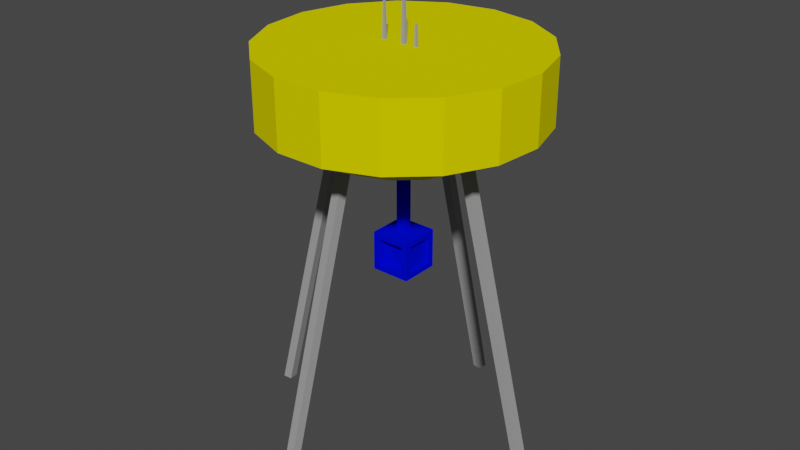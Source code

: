 # Source: CasillaEnergia.blend  (saved by Blender 3.3.6; exported with 4.5.12 LTS)
import bpy
from mathutils import Matrix  # noqa: F401  (used for matrix-valued properties, if any)

bpy.ops.wm.read_factory_settings(use_empty=True)
scene = bpy.context.scene
scene.name = 'Scene'

# ---- collections
col_collection = bpy.data.collections.new('Collection'); scene.collection.children.link(col_collection)

# ---- materials (node trees are filled in below, after node groups)
mat_material_001 = bpy.data.materials.new('Material.001')
mat_material_001.use_transparent_shadow = False
mat_material_001.diffuse_color = (0.8, 0.7327, 0.0, 1.0)
mat_material_002 = bpy.data.materials.new('Material.002')
mat_material_002.use_transparent_shadow = False
mat_material_002.diffuse_color = (0.0, 0.002567, 0.8, 1.0)
mat_material_003 = bpy.data.materials.new('Material.003')
mat_material_003.use_transparent_shadow = False
mat_material_003.diffuse_color = (0.3428, 0.3428, 0.3428, 1.0)

# ---- material node trees

# ---- world
world_world = bpy.data.worlds.new('World'); scene.world = world_world
world_world.use_nodes = True; world_world.node_tree.nodes.clear()
_N = world_world.node_tree.nodes; _L = world_world.node_tree.links
n0 = _N.new('ShaderNodeOutputWorld'); n0.name = 'World Output'; n0.location = (300, 300)
n1 = _N.new('ShaderNodeBackground'); n1.name = 'Background'; n1.location = (10, 300)
n1.inputs[0].default_value = (0.05088, 0.05088, 0.05088, 1.0)
_L.new(n1.outputs[0], n0.inputs[0])
n0.is_active_output = True
world_world.color = (0.05088, 0.05088, 0.05088)
world_world.use_sun_shadow = False
world_world.sun_shadow_jitter_overblur = 0.0

# ---- meshes
me_cilindro_001 = bpy.data.meshes.new('Cilindro.001')
me_cilindro_001.from_pydata([(0.0, 1.0, -1.0), (0.0, 1.0, 1.0), (0.3612, 0.9325, -1.0), (0.3612, 0.9325, 1.0), (0.6737, 0.739, -1.0), (0.6737, 0.739, 1.0), (0.8952, 0.4457, -1.0), (0.8952, 0.4457, 1.0), (0.9957, 0.09227, -1.0), (0.9957, 0.09227, 1.0), (0.9618, -0.2737, -1.0), (0.9618, -0.2737, 1.0), (0.798, -0.6026, -1.0), (0.798, -0.6026, 1.0), (0.5264, -0.8502, -1.0), (0.5264, -0.8502, 1.0), (0.1837, -0.983, -1.0), (0.1837, -0.983, 1.0), (-0.1837, -0.983, -1.0), (-0.1837, -0.983, 1.0), (-0.5264, -0.8502, -1.0), (-0.5264, -0.8502, 1.0), (-0.798, -0.6026, -1.0), (-0.798, -0.6026, 1.0), (-0.9618, -0.2737, -1.0), (-0.9618, -0.2737, 1.0), (-0.9957, 0.09227, -1.0), (-0.9957, 0.09227, 1.0), (-0.8952, 0.4457, -1.0), (-0.8952, 0.4457, 1.0), (-0.6737, 0.739, -1.0), (-0.6737, 0.739, 1.0), (-0.3612, 0.9325, -1.0), (-0.3612, 0.9325, 1.0), (3.181e-08, 0.5907, -1.854), (0.2134, 0.5508, -1.854), (0.398, 0.4365, -1.854), (0.5288, 0.2633, -1.854), (0.5882, 0.05451, -1.854), (0.5682, -0.1617, -1.854), (0.4714, -0.356, -1.854), (0.311, -0.5022, -1.854), (0.1085, -0.5807, -1.854), (-0.1085, -0.5807, -1.854), (-0.311, -0.5022, -1.854), (-0.4714, -0.356, -1.854), (-0.5682, -0.1617, -1.854), (-0.5882, 0.05451, -1.854), (-0.5288, 0.2633, -1.854), (-0.398, 0.4365, -1.854), (-0.2134, 0.5508, -1.854)], [], [(0, 1, 3, 2), (2, 3, 5, 4), (4, 5, 7, 6), (6, 7, 9, 8), (8, 9, 11, 10), (10, 11, 13, 12), (12, 13, 15, 14), (14, 15, 17, 16), (16, 17, 19, 18), (18, 19, 21, 20), (20, 21, 23, 22), (22, 23, 25, 24), (24, 25, 27, 26), (26, 27, 29, 28), (28, 29, 31, 30), (3, 1, 33, 31, 29, 27, 25, 23, 21, 19, 17, 15, 13, 11, 9, 7, 5), (30, 31, 33, 32), (32, 33, 1, 0), (2, 4, 36, 35), (34, 35, 36, 37, 38, 39, 40, 41, 42, 43, 44, 45, 46, 47, 48, 49, 50), (12, 14, 41, 40), (22, 24, 46, 45), (32, 0, 34, 50), (8, 10, 39, 38), (18, 20, 44, 43), (28, 30, 49, 48), (4, 6, 37, 36), (14, 16, 42, 41), (0, 2, 35, 34), (24, 26, 47, 46), (10, 12, 40, 39), (20, 22, 45, 44), (30, 32, 50, 49), (6, 8, 38, 37), (16, 18, 43, 42), (26, 28, 48, 47)])
me_cilindro_001.polygons.foreach_set('use_smooth', [True] * 36)
_k = set([(0, 1), (0, 2), (0, 32), (0, 34), (1, 3), (1, 33), (2, 3), (2, 4), (2, 35), (3, 5), (4, 5), (4, 6), (4, 36), (5, 7), (6, 7), (6, 8), (6, 37), (7, 9), (8, 9), (8, 10), (8, 38), (9, 11), (10, 11), (10, 12), (10, 39), (11, 13), (12, 13), (12, 14), (12, 40), (13, 15), (14, 15), (14, 16), (14, 41), (15, 17), (16, 17), (16, 18), (16, 42), (17, 19), (18, 19), (18, 20), (18, 43), (19, 21), (20, 21), (20, 22), (20, 44), (21, 23), (22, 23), (22, 24), (22, 45), (23, 25), (24, 25), (24, 26), (24, 46), (25, 27), (26, 27), (26, 28), (26, 47), (27, 29), (28, 29), (28, 30), (28, 48), (29, 31), (30, 31), (30, 32), (30, 49), (31, 33), (32, 33), (32, 50), (34, 35), (34, 50), (35, 36), (36, 37), (37, 38), (38, 39), (39, 40), (40, 41), (41, 42), (42, 43), (43, 44), (44, 45), (45, 46), (46, 47), (47, 48), (48, 49), (49, 50)])
me_cilindro_001.attributes.new('sharp_edge', 'BOOLEAN', 'EDGE').data.foreach_set('value', [ (min(e.vertices), max(e.vertices)) in _k for e in me_cilindro_001.edges])
_uv = me_cilindro_001.uv_layers.new(name='MapaUV')
_uv.uv.foreach_set('vector', [1.0, 0.5, 1.0, 1.0, 0.9412, 1.0, 0.9412, 0.5, 0.9412, 0.5, 0.9412, 1.0, 0.8824, 1.0, 0.8824, 0.5, 0.8824, 0.5, 0.8824, 1.0, 0.8235, 1.0, 0.8235, 0.5, 0.8235, 0.5, 0.8235, 1.0, 0.7647, 1.0, 0.7647, 0.5, 0.7647, 0.5, 0.7647, 1.0, 0.7059, 1.0, 0.7059, 0.5, 0.7059, 0.5, 0.7059, 1.0, 0.6471, 1.0, 0.6471, 0.5, 0.6471, 0.5, 0.6471, 1.0, 0.5882, 1.0, 0.5882, 0.5, 0.5882, 0.5, 0.5882, 1.0, 0.5294, 1.0, 0.5294, 0.5, 0.5294, 0.5, 0.5294, 1.0, 0.4706, 1.0, 0.4706, 0.5, 0.4706, 0.5, 0.4706, 1.0, 0.4118, 1.0, 0.4118, 0.5, 0.4118, 0.5, 0.4118, 1.0, 0.3529, 1.0, 0.3529, 0.5, 0.3529, 0.5, 0.3529, 1.0, 0.2941, 1.0, 0.2941, 0.5, 0.2941, 0.5, 0.2941, 1.0, 0.2353, 1.0, 0.2353, 0.5, 0.2353, 0.5, 0.2353, 1.0, 0.1765, 1.0, 0.1765, 0.5, 0.1765, 0.5, 0.1765, 1.0, 0.1176, 1.0, 0.1176, 0.5, 0.3367, 0.4738, 0.25, 0.49, 0.1633, 0.4738, 0.08831, 0.4274, 0.03516, 0.357, 0.01102, 0.2721, 0.01916, 0.1843, 0.05848, 0.1054, 0.1237, 0.04595, 0.2059, 0.01409, 0.2941, 0.01409, 0.3763, 0.04595, 0.4415, 0.1054, 0.4808, 0.1843, 0.489, 0.2721, 0.4648, 0.357, 0.4117, 0.4274, 0.1176, 0.5, 0.1176, 1.0, 0.05882, 1.0, 0.05882, 0.5, 0.05882, 0.5, 0.05882, 1.0, 5.215e-08, 1.0, 5.215e-08, 0.5, 0.9412, 0.5, 0.8824, 0.5, 0.8824, 0.5, 0.9412, 0.5, 0.75, 0.49, 0.8367, 0.4738, 0.9117, 0.4274, 0.9648, 0.357, 0.989, 0.2721, 0.9808, 0.1843, 0.9415, 0.1054, 0.8763, 0.04595, 0.7941, 0.01409, 0.7059, 0.01409, 0.6237, 0.04595, 0.5585, 0.1054, 0.5192, 0.1843, 0.511, 0.2721, 0.5352, 0.357, 0.5883, 0.4274, 0.6633, 0.4738, 0.6471, 0.5, 0.5882, 0.5, 0.5882, 0.5, 0.6471, 0.5, 0.3529, 0.5, 0.2941, 0.5, 0.2941, 0.5, 0.3529, 0.5, 0.05882, 0.5, 5.215e-08, 0.5, 5.215e-08, 0.5, 0.05882, 0.5, 0.7647, 0.5, 0.7059, 0.5, 0.7059, 0.5, 0.7647, 0.5, 0.4706, 0.5, 0.4118, 0.5, 0.4118, 0.5, 0.4706, 0.5, 0.1765, 0.5, 0.1176, 0.5, 0.1176, 0.5, 0.1765, 0.5, 0.8824, 0.5, 0.8235, 0.5, 0.8235, 0.5, 0.8824, 0.5, 0.5882, 0.5, 0.5294, 0.5, 0.5294, 0.5, 0.5882, 0.5, 1.0, 0.5, 0.9412, 0.5, 0.9412, 0.5, 1.0, 0.5, 0.2941, 0.5, 0.2353, 0.5, 0.2353, 0.5, 0.2941, 0.5, 0.7059, 0.5, 0.6471, 0.5, 0.6471, 0.5, 0.7059, 0.5, 0.4118, 0.5, 0.3529, 0.5, 0.3529, 0.5, 0.4118, 0.5, 0.1176, 0.5, 0.05882, 0.5, 0.05882, 0.5, 0.1176, 0.5, 0.8235, 0.5, 0.7647, 0.5, 0.7647, 0.5, 0.8235, 0.5, 0.5294, 0.5, 0.4706, 0.5, 0.4706, 0.5, 0.5294, 0.5, 0.2353, 0.5, 0.1765, 0.5, 0.1765, 0.5, 0.2353, 0.5])
me_cilindro_001.materials.append(mat_material_001)
me_cilindro_001.update()
me_cilindro_001.normals_split_custom_set([tuple(v) for v in zip(*[iter([0.1837, 0.983, 0.0, 0.1837, 0.983, 0.0, 0.1837, 0.983, 0.0, 0.1837, 0.983, 0.0, 0.5264, 0.8502, 0.0, 0.5264, 0.8502, 0.0, 0.5264, 0.8502, 0.0, 0.5264, 0.8502, 0.0, 0.798, 0.6026, 0.0, 0.798, 0.6026, 0.0, 0.798, 0.6026, 0.0, 0.798, 0.6026, 0.0, 0.9618, 0.2737, 0.0, 0.9618, 0.2737, 0.0, 0.9618, 0.2737, 0.0, 0.9618, 0.2737, 0.0, 0.9957, -0.09227, 0.0, 0.9957, -0.09227, 0.0, 0.9957, -0.09227, 0.0, 0.9957, -0.09227, 0.0, 0.8952, -0.4457, 0.0, 0.8952, -0.4457, 0.0, 0.8952, -0.4457, 0.0, 0.8952, -0.4457, 0.0, 0.6737, -0.739, 0.0, 0.6737, -0.739, 0.0, 0.6737, -0.739, 0.0, 0.6737, -0.739, 0.0, 0.3612, -0.9325, 0.0, 0.3612, -0.9325, 0.0, 0.3612, -0.9325, 0.0, 0.3612, -0.9325, 0.0, 0.0, -1.0, 0.0, 0.0, -1.0, 0.0, 0.0, -1.0, 0.0, 0.0, -1.0, 0.0, -0.3612, -0.9325, 0.0, -0.3612, -0.9325, 0.0, -0.3612, -0.9325, 0.0, -0.3612, -0.9325, 0.0, -0.6737, -0.739, 0.0, -0.6737, -0.739, 0.0, -0.6737, -0.739, 0.0, -0.6737, -0.739, 0.0, -0.8952, -0.4457, 0.0, -0.8952, -0.4457, 0.0, -0.8952, -0.4457, 0.0, -0.8952, -0.4457, 0.0, -0.9957, -0.09227, 0.0, -0.9957, -0.09227, 0.0, -0.9957, -0.09227, 0.0, -0.9957, -0.09227, 0.0, -0.9618, 0.2737, 0.0, -0.9618, 0.2737, 0.0, -0.9618, 0.2737, 0.0, -0.9618, 0.2737, 0.0, -0.798, 0.6026, 0.0, -0.798, 0.6026, 0.0, -0.798, 0.6026, 0.0, -0.798, 0.6026, 0.0, -9.706e-09, 0.0, 1.0, -9.706e-09, 0.0, 1.0, -9.706e-09, 0.0, 1.0, -9.706e-09, 0.0, 1.0, -9.706e-09, 0.0, 1.0, -9.706e-09, 0.0, 1.0, -9.706e-09, 0.0, 1.0, -9.706e-09, 0.0, 1.0, -9.706e-09, 0.0, 1.0, -9.706e-09, 0.0, 1.0, -9.706e-09, 0.0, 1.0, -9.706e-09, 0.0, 1.0, -9.706e-09, 0.0, 1.0, -9.706e-09, 0.0, 1.0, -9.706e-09, 0.0, 1.0, -9.706e-09, 0.0, 1.0, -9.706e-09, 0.0, 1.0, -0.5264, 0.8502, 0.0, -0.5264, 0.8502, 0.0, -0.5264, 0.8502, 0.0, -0.5264, 0.8502, 0.0, -0.1837, 0.983, 0.0, -0.1837, 0.983, 0.0, -0.1837, 0.983, 0.0, -0.1837, 0.983, 0.0, 0.4763, 0.7692, -0.426, 0.4763, 0.7692, -0.426, 0.4763, 0.7692, -0.426, 0.4763, 0.7692, -0.426, -9.735e-08, 0.0, -1.0, -9.735e-08, 0.0, -1.0, -9.735e-08, 0.0, -1.0, -9.735e-08, 0.0, -1.0, -9.735e-08, 0.0, -1.0, -9.735e-08, 0.0, -1.0, -9.735e-08, 0.0, -1.0, -9.735e-08, 0.0, -1.0, -9.735e-08, 0.0, -1.0, -9.735e-08, 0.0, -1.0, -9.735e-08, 0.0, -1.0, -9.735e-08, 0.0, -1.0, -9.735e-08, 0.0, -1.0, -9.735e-08, 0.0, -1.0, -9.735e-08, 0.0, -1.0, -9.735e-08, 0.0, -1.0, -9.735e-08, 0.0, -1.0, 0.6095, -0.6686, -0.426, 0.6095, -0.6686, -0.426, 0.6095, -0.6686, -0.426, 0.6095, -0.6686, -0.426, -0.8099, -0.4033, -0.426, -0.8099, -0.4033, -0.426, -0.8099, -0.4033, -0.426, -0.8099, -0.4033, -0.426, -0.1662, 0.8893, -0.426, -0.1662, 0.8893, -0.426, -0.1662, 0.8893, -0.426, -0.1662, 0.8893, -0.426, 0.9008, -0.08348, -0.426, 0.9008, -0.08348, -0.426, 0.9008, -0.08348, -0.426, 0.9008, -0.08348, -0.426, -0.3268, -0.8436, -0.426, -0.3268, -0.8436, -0.426, -0.3268, -0.8436, -0.426, -0.3268, -0.8436, -0.426, -0.722, 0.5452, -0.426, -0.722, 0.5452, -0.426, -0.722, 0.5452, -0.426, -0.722, 0.5452, -0.426, 0.722, 0.5452, -0.426, 0.722, 0.5452, -0.426, 0.722, 0.5452, -0.426, 0.722, 0.5452, -0.426, 0.3268, -0.8436, -0.426, 0.3268, -0.8436, -0.426, 0.3268, -0.8436, -0.426, 0.3268, -0.8436, -0.426, 0.1662, 0.8893, -0.426, 0.1662, 0.8893, -0.426, 0.1662, 0.8893, -0.426, 0.1662, 0.8893, -0.426, -0.9008, -0.08348, -0.426, -0.9008, -0.08348, -0.426, -0.9008, -0.08348, -0.426, -0.9008, -0.08348, -0.426, 0.8099, -0.4033, -0.426, 0.8099, -0.4033, -0.426, 0.8099, -0.4033, -0.426, 0.8099, -0.4033, -0.426, -0.6095, -0.6686, -0.426, -0.6095, -0.6686, -0.426, -0.6095, -0.6686, -0.426, -0.6095, -0.6686, -0.426, -0.4763, 0.7692, -0.426, -0.4763, 0.7692, -0.426, -0.4763, 0.7692, -0.426, -0.4763, 0.7692, -0.426, 0.8702, 0.2476, -0.426, 0.8702, 0.2476, -0.426, 0.8702, 0.2476, -0.426, 0.8702, 0.2476, -0.426, 0.0, -0.9047, -0.426, 0.0, -0.9047, -0.426, 0.0, -0.9047, -0.426, 0.0, -0.9047, -0.426, -0.8702, 0.2476, -0.426, -0.8702, 0.2476, -0.426, -0.8702, 0.2476, -0.426, -0.8702, 0.2476, -0.426])] * 3)])
me_cubo = bpy.data.meshes.new('Cubo')
me_cubo.from_pydata([(-0.0003553, -0.0005, -0.0003553), (-0.0003553, -0.0005, 0.0003553), (-0.0005, 0.0003559, -0.0003559), (-0.0005, 0.0003559, 0.0003559), (0.0003553, -0.0005, -0.0003553), (0.0003553, -0.0005, 0.0003553), (0.000332, 0.0005, -0.000332), (0.000332, 0.0005, 0.000332), (-0.0001164, -0.0001164, 0.0005306), (-0.0001164, 0.0001164, 0.0005306), (0.0001164, 0.0001164, 0.0005306), (0.0001164, -0.0001164, 0.0005306), (-0.0001164, -0.0001164, 0.003957), (-0.0001164, 0.0001164, 0.003957), (0.0001164, 0.0001164, 0.003957), (0.0001164, -0.0001164, 0.003957), (-0.0005, -0.0003559, -0.0003559), (-0.0005, -0.0003559, 0.0003559), (0.0005, -0.0003521, 0.0003521), (0.0005, -0.0003521, -0.0003521), (-0.000332, 0.0005, -0.000332), (-0.0005, -0.0005, -0.0005), (-0.0005, -0.0005, 0.0005), (-0.000332, 0.0005, 0.000332), (-0.0005, 0.0005, 0.0005), (-0.0005, 0.0005, -0.0005), (0.0005, 0.0003521, -0.0003521), (0.0005, 0.0003521, 0.0003521), (0.0005, 0.0005, 0.0005), (0.0005, 0.0005, -0.0005), (0.0005, -0.0005, -0.0005), (0.0005, -0.0005, 0.0005), (0.0003978, 0.0003521, 0.0003521), (0.0003978, 0.0003521, -0.0003521), (0.0003978, -0.0003521, -0.0003521), (0.0003978, -0.0003521, 0.0003521), (-0.0003553, -0.0002777, -0.0003553), (-0.0003553, -0.0002777, 0.0003553), (0.0003553, -0.0002777, 0.0003553), (0.0003553, -0.0002777, -0.0003553), (-0.000341, 0.0003559, -0.0003559), (-0.000341, -0.0003559, -0.0003559), (-0.000341, -0.0003559, 0.0003559), (-0.000341, 0.0003559, 0.0003559), (-0.000332, 0.00034, 0.000332), (-0.000332, 0.00034, -0.000332), (0.000332, 0.00034, -0.000332), (0.000332, 0.00034, 0.000332)], [], [(17, 3, 43, 42), (7, 6, 46, 47), (27, 18, 35, 32), (0, 4, 39, 36), (25, 29, 30, 21), (28, 24, 9, 10), (11, 10, 14, 15), (31, 28, 10, 11), (24, 22, 8, 9), (22, 31, 11, 8), (14, 13, 12, 15), (9, 8, 12, 13), (8, 11, 15, 12), (10, 9, 13, 14), (0, 1, 22, 21), (5, 4, 30, 31), (4, 0, 21, 30), (1, 5, 31, 22), (16, 2, 25, 21), (17, 16, 21, 22), (3, 17, 22, 24), (2, 3, 24, 25), (23, 20, 25, 24), (20, 6, 29, 25), (7, 23, 24, 28), (6, 7, 28, 29), (27, 26, 29, 28), (26, 19, 30, 29), (18, 27, 28, 31), (19, 18, 31, 30), (33, 32, 35, 34), (26, 27, 32, 33), (18, 19, 34, 35), (19, 26, 33, 34), (39, 38, 37, 36), (1, 0, 36, 37), (5, 1, 37, 38), (4, 5, 38, 39), (41, 42, 43, 40), (2, 16, 41, 40), (3, 2, 40, 43), (16, 17, 42, 41), (45, 44, 47, 46), (6, 20, 45, 46), (23, 7, 47, 44), (20, 23, 44, 45)])
me_cubo.polygons.foreach_set('use_smooth', [True] * 46)
_k = set([(0, 1), (0, 4), (0, 36), (1, 5), (1, 37), (2, 3), (2, 16), (2, 40), (3, 17), (3, 43), (4, 5), (4, 39), (5, 38), (6, 7), (6, 20), (6, 46), (7, 23), (7, 47), (8, 9), (8, 11), (8, 12), (8, 22), (9, 10), (9, 13), (9, 24), (10, 11), (10, 14), (10, 28), (11, 15), (11, 31), (12, 13), (12, 15), (13, 14), (14, 15), (16, 17), (16, 41), (17, 42), (18, 19), (18, 27), (18, 35), (19, 26), (19, 34), (20, 23), (20, 45), (21, 22), (21, 25), (21, 30), (22, 24), (22, 31), (23, 44), (24, 25), (24, 28), (25, 29), (26, 27), (26, 33), (27, 32), (28, 29), (28, 31), (29, 30), (30, 31), (32, 33), (32, 35), (33, 34), (34, 35), (36, 37), (36, 39), (37, 38), (38, 39), (40, 41), (40, 43), (41, 42), (42, 43), (44, 45), (44, 47), (45, 46), (46, 47)])
me_cubo.attributes.new('sharp_edge', 'BOOLEAN', 'EDGE').data.foreach_set('value', [ (min(e.vertices), max(e.vertices)) in _k for e in me_cubo.edges])
_uv = me_cubo.uv_layers.new(name='MapaUV')
_uv.uv.foreach_set('vector', [0.5984, 0.4757, 0.4869, 0.5991, 0.4801, 0.5553, 0.555, 0.4819, 0.05058, 0.4885, 0.1596, 0.377, 0.1659, 0.4202, 0.09414, 0.4816, 0.04466, 0.167, 0.155, 0.04463, 0.16, 0.07548, 0.07479, 0.1624, 0.4813, 0.2731, 0.3582, 0.1618, 0.4142, 0.1534, 0.4739, 0.2171, 0.3263, 0.4816, 0.1605, 0.3272, 0.3148, 0.1614, 0.4807, 0.3157, 0.7192, 0.01997, 0.8742, 0.0001193, 0.8366, 0.1088, 0.7827, 0.1328, 0.7528, 0.181, 0.7827, 0.1328, 0.8873, 0.817, 0.8527, 0.8222, 0.641, 0.2325, 0.7192, 0.01997, 0.7827, 0.1328, 0.7528, 0.181, 0.8742, 0.0001193, 0.9806, 0.07246, 0.893, 0.1206, 0.8366, 0.1088, 0.9806, 0.07246, 0.9999, 0.206, 0.9409, 0.1784, 0.893, 0.1206, 0.926, 0.8476, 0.9223, 0.8126, 0.9573, 0.8089, 0.961, 0.8439, 0.8366, 0.1088, 0.893, 0.1206, 0.9573, 0.8089, 0.9223, 0.8126, 0.893, 0.1206, 0.9409, 0.1784, 0.9999, 0.8049, 0.9573, 0.8089, 0.7827, 0.1328, 0.8366, 0.1088, 0.9223, 0.8126, 0.8873, 0.817, 0.4813, 0.2731, 0.5974, 0.1541, 0.6408, 0.1545, 0.4807, 0.3157, 0.4743, 0.04279, 0.3582, 0.1618, 0.3148, 0.1614, 0.475, 0.0001193, 0.3582, 0.1618, 0.4813, 0.2731, 0.4807, 0.3157, 0.3148, 0.1614, 0.5974, 0.1541, 0.4743, 0.04279, 0.475, 0.0001193, 0.6408, 0.1545, 0.4802, 0.3589, 0.3687, 0.4824, 0.3263, 0.4816, 0.4807, 0.3157, 0.5984, 0.4757, 0.4802, 0.3589, 0.4807, 0.3157, 0.6408, 0.4765, 0.4869, 0.5991, 0.5984, 0.4757, 0.6408, 0.4765, 0.4864, 0.6423, 0.3687, 0.4824, 0.4869, 0.5991, 0.4864, 0.6423, 0.3263, 0.4816, 0.1668, 0.5926, 0.2759, 0.4811, 0.3263, 0.4816, 0.166, 0.6424, 0.2759, 0.4811, 0.1596, 0.377, 0.1605, 0.3272, 0.3263, 0.4816, 0.05058, 0.4885, 0.1668, 0.5926, 0.166, 0.6424, 0.0001193, 0.4881, 0.1596, 0.377, 0.05058, 0.4885, 0.0001193, 0.4881, 0.1605, 0.3272, 0.04466, 0.167, 0.161, 0.2828, 0.1605, 0.3272, 0.001165, 0.1661, 0.161, 0.2828, 0.2713, 0.1604, 0.3148, 0.1614, 0.1605, 0.3272, 0.155, 0.04463, 0.04466, 0.167, 0.001165, 0.1661, 0.1555, 0.0002522, 0.2713, 0.1604, 0.155, 0.04463, 0.1555, 0.0002522, 0.3148, 0.1614, 0.156, 0.252, 0.07479, 0.1624, 0.16, 0.07548, 0.2412, 0.1651, 0.161, 0.2828, 0.04466, 0.167, 0.07479, 0.1624, 0.156, 0.252, 0.155, 0.04463, 0.2713, 0.1604, 0.2412, 0.1651, 0.16, 0.07548, 0.2713, 0.1604, 0.161, 0.2828, 0.156, 0.252, 0.2412, 0.1651, 0.4142, 0.1534, 0.4818, 0.09876, 0.5414, 0.1624, 0.4739, 0.2171, 0.5974, 0.1541, 0.4813, 0.2731, 0.4739, 0.2171, 0.5414, 0.1624, 0.4743, 0.04279, 0.5974, 0.1541, 0.5414, 0.1624, 0.4818, 0.09876, 0.3582, 0.1618, 0.4743, 0.04279, 0.4818, 0.09876, 0.4142, 0.1534, 0.487, 0.4028, 0.555, 0.4819, 0.4801, 0.5553, 0.4121, 0.4761, 0.3687, 0.4824, 0.4802, 0.3589, 0.487, 0.4028, 0.4121, 0.4761, 0.4869, 0.5991, 0.3687, 0.4824, 0.4121, 0.4761, 0.4801, 0.5553, 0.4802, 0.3589, 0.5984, 0.4757, 0.555, 0.4819, 0.487, 0.4028, 0.2323, 0.4881, 0.1605, 0.5495, 0.09414, 0.4816, 0.1659, 0.4202, 0.1596, 0.377, 0.2759, 0.4811, 0.2323, 0.4881, 0.1659, 0.4202, 0.1668, 0.5926, 0.05058, 0.4885, 0.09414, 0.4816, 0.1605, 0.5495, 0.2759, 0.4811, 0.1668, 0.5926, 0.1605, 0.5495, 0.2323, 0.4881])
me_cubo.materials.append(mat_material_002)
me_cubo.update()
me_cubo.normals_split_custom_set([tuple(v) for v in zip(*[iter([0.0, 0.0, -1.0, 0.0, 0.0, -1.0, 0.0, 0.0, -1.0, 0.0, 0.0, -1.0, -1.0, 0.0, 0.0, -1.0, 0.0, 0.0, -1.0, 0.0, 0.0, -1.0, 0.0, 0.0, 0.0, 0.0, -1.0, 0.0, 0.0, -1.0, 0.0, 0.0, -1.0, 0.0, 0.0, -1.0, 0.0, 0.0, 1.0, 0.0, 0.0, 1.0, 0.0, 0.0, 1.0, 0.0, 0.0, 1.0, 0.0, 0.0, -1.0, 0.0, 0.0, -1.0, 0.0, 0.0, -1.0, 0.0, 0.0, -1.0, 0.0, 0.07945, 0.9968, 0.0, 0.07945, 0.9968, 0.0, 0.07945, 0.9968, 0.0, 0.07945, 0.9968, 1.0, 0.0, 0.0, 1.0, 0.0, 0.0, 1.0, 0.0, 0.0, 1.0, 0.0, 0.0, 0.07945, 0.0, 0.9968, 0.07945, 0.0, 0.9968, 0.07945, 0.0, 0.9968, 0.07945, 0.0, 0.9968, -0.07945, 0.0, 0.9968, -0.07945, 0.0, 0.9968, -0.07945, 0.0, 0.9968, -0.07945, 0.0, 0.9968, 0.0, -0.07945, 0.9968, 0.0, -0.07945, 0.9968, 0.0, -0.07945, 0.9968, 0.0, -0.07945, 0.9968, 0.0, 0.0, 1.0, 0.0, 0.0, 1.0, 0.0, 0.0, 1.0, 0.0, 0.0, 1.0, -1.0, 0.0, 0.0, -1.0, 0.0, 0.0, -1.0, 0.0, 0.0, -1.0, 0.0, 0.0, 0.0, -1.0, 0.0, 0.0, -1.0, 0.0, 0.0, -1.0, 0.0, 0.0, -1.0, 0.0, 0.0, 1.0, 0.0, 0.0, 1.0, 0.0, 0.0, 1.0, 0.0, 0.0, 1.0, 0.0, 0.0, -1.0, 0.0, 0.0, -1.0, 0.0, 0.0, -1.0, 0.0, 0.0, -1.0, 0.0, 0.0, -1.0, 0.0, 0.0, -1.0, 0.0, 0.0, -1.0, 0.0, 0.0, -1.0, 0.0, 0.0, -1.0, 0.0, 0.0, -1.0, 0.0, 0.0, -1.0, 0.0, 0.0, -1.0, 0.0, 0.0, -1.0, 0.0, 0.0, -1.0, 0.0, 0.0, -1.0, 0.0, 0.0, -1.0, 0.0, -1.0, 0.0, 0.0, -1.0, 0.0, 0.0, -1.0, 0.0, 0.0, -1.0, 0.0, 0.0, -1.0, 0.0, 0.0, -1.0, 0.0, 0.0, -1.0, 0.0, 0.0, -1.0, 0.0, 0.0, -1.0, 0.0, 0.0, -1.0, 0.0, 0.0, -1.0, 0.0, 0.0, -1.0, 0.0, 0.0, -1.0, 0.0, 0.0, -1.0, 0.0, 0.0, -1.0, 0.0, 0.0, -1.0, 0.0, 0.0, 0.0, 1.0, 0.0, 0.0, 1.0, 0.0, 0.0, 1.0, 0.0, 0.0, 1.0, 0.0, 0.0, 1.0, 0.0, 0.0, 1.0, 0.0, 0.0, 1.0, 0.0, 0.0, 1.0, 0.0, 0.0, 1.0, 0.0, 0.0, 1.0, 0.0, 0.0, 1.0, 0.0, 0.0, 1.0, 0.0, 0.0, 1.0, 0.0, 0.0, 1.0, 0.0, 0.0, 1.0, 0.0, 0.0, 1.0, 0.0, 1.0, 0.0, 0.0, 1.0, 0.0, 0.0, 1.0, 0.0, 0.0, 1.0, 0.0, 0.0, 1.0, 0.0, 0.0, 1.0, 0.0, 0.0, 1.0, 0.0, 0.0, 1.0, 0.0, 0.0, 1.0, 0.0, 0.0, 1.0, 0.0, 0.0, 1.0, 0.0, 0.0, 1.0, 0.0, 0.0, 1.0, 0.0, 0.0, 1.0, 0.0, 0.0, 1.0, 0.0, 0.0, 1.0, 0.0, 0.0, 1.0, 0.0, 0.0, 1.0, 0.0, 0.0, 1.0, 0.0, 0.0, 1.0, 0.0, 0.0, 0.0, -1.0, 0.0, 0.0, -1.0, 0.0, 0.0, -1.0, 0.0, 0.0, -1.0, 0.0, 0.0, 1.0, 0.0, 0.0, 1.0, 0.0, 0.0, 1.0, 0.0, 0.0, 1.0, 0.0, 0.0, 0.0, 1.0, 0.0, 0.0, 1.0, 0.0, 0.0, 1.0, 0.0, 0.0, 1.0, 0.0, -1.0, 0.0, 0.0, -1.0, 0.0, 0.0, -1.0, 0.0, 0.0, -1.0, 0.0, 1.0, 0.0, 0.0, 1.0, 0.0, 0.0, 1.0, 0.0, 0.0, 1.0, 0.0, 0.0, 0.0, 0.0, -1.0, 0.0, 0.0, -1.0, 0.0, 0.0, -1.0, 0.0, 0.0, -1.0, -1.0, 0.0, 0.0, -1.0, 0.0, 0.0, -1.0, 0.0, 0.0, -1.0, 0.0, 0.0, -1.0, 0.0, 0.0, -1.0, 0.0, 0.0, -1.0, 0.0, 0.0, -1.0, 0.0, 0.0, 0.0, 0.0, 1.0, 0.0, 0.0, 1.0, 0.0, 0.0, 1.0, 0.0, 0.0, 1.0, 0.0, -1.0, 0.0, 0.0, -1.0, 0.0, 0.0, -1.0, 0.0, 0.0, -1.0, 0.0, 0.0, 1.0, 0.0, 0.0, 1.0, 0.0, 0.0, 1.0, 0.0, 0.0, 1.0, 0.0, 0.0, 1.0, 0.0, 0.0, 1.0, 0.0, 0.0, 1.0, 0.0, 0.0, 1.0, 0.0, 0.0, 0.0, 1.0, 0.0, 0.0, 1.0, 0.0, 0.0, 1.0, 0.0, 0.0, 1.0, 0.0, 0.0, -1.0, 0.0, 0.0, -1.0, 0.0, 0.0, -1.0, 0.0, 0.0, -1.0, 1.0, 0.0, 0.0, 1.0, 0.0, 0.0, 1.0, 0.0, 0.0, 1.0, 0.0, 0.0])] * 3)])
me_cubo_001 = bpy.data.meshes.new('Cubo.001')
me_cubo_001.from_pydata([(0.00909, -0.0005, -0.0005), (-0.001649, -0.0005, 0.0005), (0.00909, 0.0005, -0.0005), (-0.001649, 0.0005, 0.0005), (0.01009, -0.0005, -0.0005), (-0.0006489, -0.0005, 0.0005), (0.01009, 0.0005, -0.0005), (-0.0006489, 0.0005, 0.0005)], [], [(0, 1, 3, 2), (2, 3, 7, 6), (6, 7, 5, 4), (4, 5, 1, 0), (2, 6, 4, 0), (7, 3, 1, 5)])
me_cubo_001.polygons.foreach_set('use_smooth', [True] * 6)
_k = set([(0, 1), (0, 2), (0, 4), (1, 3), (1, 5), (2, 3), (2, 6), (3, 7), (4, 5), (4, 6), (5, 7), (6, 7)])
me_cubo_001.attributes.new('sharp_edge', 'BOOLEAN', 'EDGE').data.foreach_set('value', [ (min(e.vertices), max(e.vertices)) in _k for e in me_cubo_001.edges])
_uv = me_cubo_001.uv_layers.new(name='MapaUV')
_uv.uv.foreach_set('vector', [0.375, 0.0, 0.625, 0.0, 0.625, 0.25, 0.375, 0.25, 0.375, 0.25, 0.625, 0.25, 0.625, 0.5, 0.375, 0.5, 0.375, 0.5, 0.625, 0.5, 0.625, 0.75, 0.375, 0.75, 0.375, 0.75, 0.625, 0.75, 0.625, 1.0, 0.375, 1.0, 0.125, 0.5, 0.375, 0.5, 0.375, 0.75, 0.125, 0.75, 0.625, 0.5, 0.875, 0.5, 0.875, 0.75, 0.625, 0.75])
me_cubo_001.materials.append(mat_material_003)
me_cubo_001.update()
me_cubo_001.normals_split_custom_set([tuple(v) for v in zip(*[iter([-0.09272, 0.0, -0.9957, -0.09272, 0.0, -0.9957, -0.09272, 0.0, -0.9957, -0.09272, 0.0, -0.9957, 0.0, 1.0, 0.0, 0.0, 1.0, 0.0, 0.0, 1.0, 0.0, 0.0, 1.0, 0.0, 0.09272, 0.0, 0.9957, 0.09272, 0.0, 0.9957, 0.09272, 0.0, 0.9957, 0.09272, 0.0, 0.9957, 0.0, -1.0, 0.0, 0.0, -1.0, 0.0, 0.0, -1.0, 0.0, 0.0, -1.0, 0.0, 0.0, 0.0, -1.0, 0.0, 0.0, -1.0, 0.0, 0.0, -1.0, 0.0, 0.0, -1.0, 0.0, 0.0, 1.0, 0.0, 0.0, 1.0, 0.0, 0.0, 1.0, 0.0, 0.0, 1.0])] * 3)])
me_cubo_002 = bpy.data.meshes.new('Cubo.002')
me_cubo_002.from_pydata([(0.00909, -0.0005, -0.0005), (-0.001649, -0.0005, 0.0005), (0.00909, 0.0005, -0.0005), (-0.001649, 0.0005, 0.0005), (0.01009, -0.0005, -0.0005), (-0.0006489, -0.0005, 0.0005), (0.01009, 0.0005, -0.0005), (-0.0006489, 0.0005, 0.0005)], [], [(0, 1, 3, 2), (2, 3, 7, 6), (6, 7, 5, 4), (4, 5, 1, 0), (2, 6, 4, 0), (7, 3, 1, 5)])
me_cubo_002.polygons.foreach_set('use_smooth', [True] * 6)
_k = set([(0, 1), (0, 2), (0, 4), (1, 3), (1, 5), (2, 3), (2, 6), (3, 7), (4, 5), (4, 6), (5, 7), (6, 7)])
me_cubo_002.attributes.new('sharp_edge', 'BOOLEAN', 'EDGE').data.foreach_set('value', [ (min(e.vertices), max(e.vertices)) in _k for e in me_cubo_002.edges])
_uv = me_cubo_002.uv_layers.new(name='MapaUV')
_uv.uv.foreach_set('vector', [0.375, 0.0, 0.625, 0.0, 0.625, 0.25, 0.375, 0.25, 0.375, 0.25, 0.625, 0.25, 0.625, 0.5, 0.375, 0.5, 0.375, 0.5, 0.625, 0.5, 0.625, 0.75, 0.375, 0.75, 0.375, 0.75, 0.625, 0.75, 0.625, 1.0, 0.375, 1.0, 0.125, 0.5, 0.375, 0.5, 0.375, 0.75, 0.125, 0.75, 0.625, 0.5, 0.875, 0.5, 0.875, 0.75, 0.625, 0.75])
me_cubo_002.materials.append(mat_material_003)
me_cubo_002.update()
me_cubo_002.normals_split_custom_set([tuple(v) for v in zip(*[iter([-0.09272, 0.0, -0.9957, -0.09272, 0.0, -0.9957, -0.09272, 0.0, -0.9957, -0.09272, 0.0, -0.9957, 0.0, 1.0, 0.0, 0.0, 1.0, 0.0, 0.0, 1.0, 0.0, 0.0, 1.0, 0.0, 0.09272, 0.0, 0.9957, 0.09272, 0.0, 0.9957, 0.09272, 0.0, 0.9957, 0.09272, 0.0, 0.9957, 0.0, -1.0, 0.0, 0.0, -1.0, 0.0, 0.0, -1.0, 0.0, 0.0, -1.0, 0.0, 0.0, 0.0, -1.0, 0.0, 0.0, -1.0, 0.0, 0.0, -1.0, 0.0, 0.0, -1.0, 0.0, 0.0, 1.0, 0.0, 0.0, 1.0, 0.0, 0.0, 1.0, 0.0, 0.0, 1.0])] * 3)])
me_cubo_003 = bpy.data.meshes.new('Cubo.003')
me_cubo_003.from_pydata([(0.00909, -0.0005, -0.0005), (-0.001649, -0.0005, 0.0005), (0.00909, 0.0005, -0.0005), (-0.001649, 0.0005, 0.0005), (0.01009, -0.0005, -0.0005), (-0.0006489, -0.0005, 0.0005), (0.01009, 0.0005, -0.0005), (-0.0006489, 0.0005, 0.0005)], [], [(0, 1, 3, 2), (2, 3, 7, 6), (6, 7, 5, 4), (4, 5, 1, 0), (2, 6, 4, 0), (7, 3, 1, 5)])
me_cubo_003.polygons.foreach_set('use_smooth', [True] * 6)
_k = set([(0, 1), (0, 2), (0, 4), (1, 3), (1, 5), (2, 3), (2, 6), (3, 7), (4, 5), (4, 6), (5, 7), (6, 7)])
me_cubo_003.attributes.new('sharp_edge', 'BOOLEAN', 'EDGE').data.foreach_set('value', [ (min(e.vertices), max(e.vertices)) in _k for e in me_cubo_003.edges])
_uv = me_cubo_003.uv_layers.new(name='MapaUV')
_uv.uv.foreach_set('vector', [0.375, 0.0, 0.625, 0.0, 0.625, 0.25, 0.375, 0.25, 0.375, 0.25, 0.625, 0.25, 0.625, 0.5, 0.375, 0.5, 0.375, 0.5, 0.625, 0.5, 0.625, 0.75, 0.375, 0.75, 0.375, 0.75, 0.625, 0.75, 0.625, 1.0, 0.375, 1.0, 0.125, 0.5, 0.375, 0.5, 0.375, 0.75, 0.125, 0.75, 0.625, 0.5, 0.875, 0.5, 0.875, 0.75, 0.625, 0.75])
me_cubo_003.materials.append(mat_material_003)
me_cubo_003.update()
me_cubo_003.normals_split_custom_set([tuple(v) for v in zip(*[iter([-0.09272, 0.0, -0.9957, -0.09272, 0.0, -0.9957, -0.09272, 0.0, -0.9957, -0.09272, 0.0, -0.9957, 0.0, 1.0, 0.0, 0.0, 1.0, 0.0, 0.0, 1.0, 0.0, 0.0, 1.0, 0.0, 0.09272, 0.0, 0.9957, 0.09272, 0.0, 0.9957, 0.09272, 0.0, 0.9957, 0.09272, 0.0, 0.9957, 0.0, -1.0, 0.0, 0.0, -1.0, 0.0, 0.0, -1.0, 0.0, 0.0, -1.0, 0.0, 0.0, 0.0, -1.0, 0.0, 0.0, -1.0, 0.0, 0.0, -1.0, 0.0, 0.0, -1.0, 0.0, 0.0, 1.0, 0.0, 0.0, 1.0, 0.0, 0.0, 1.0, 0.0, 0.0, 1.0])] * 3)])
me_cubo_004 = bpy.data.meshes.new('Cubo.004')
me_cubo_004.from_pydata([(0.00909, -0.0005, -0.0005), (-0.001649, -0.0005, 0.0005), (0.00909, 0.0005, -0.0005), (-0.001649, 0.0005, 0.0005), (0.01009, -0.0005, -0.0005), (-0.0006489, -0.0005, 0.0005), (0.01009, 0.0005, -0.0005), (-0.0006489, 0.0005, 0.0005)], [], [(0, 1, 3, 2), (2, 3, 7, 6), (6, 7, 5, 4), (4, 5, 1, 0), (2, 6, 4, 0), (7, 3, 1, 5)])
me_cubo_004.polygons.foreach_set('use_smooth', [True] * 6)
_k = set([(0, 1), (0, 2), (0, 4), (1, 3), (1, 5), (2, 3), (2, 6), (3, 7), (4, 5), (4, 6), (5, 7), (6, 7)])
me_cubo_004.attributes.new('sharp_edge', 'BOOLEAN', 'EDGE').data.foreach_set('value', [ (min(e.vertices), max(e.vertices)) in _k for e in me_cubo_004.edges])
_uv = me_cubo_004.uv_layers.new(name='MapaUV')
_uv.uv.foreach_set('vector', [0.375, 0.0, 0.625, 0.0, 0.625, 0.25, 0.375, 0.25, 0.375, 0.25, 0.625, 0.25, 0.625, 0.5, 0.375, 0.5, 0.375, 0.5, 0.625, 0.5, 0.625, 0.75, 0.375, 0.75, 0.375, 0.75, 0.625, 0.75, 0.625, 1.0, 0.375, 1.0, 0.125, 0.5, 0.375, 0.5, 0.375, 0.75, 0.125, 0.75, 0.625, 0.5, 0.875, 0.5, 0.875, 0.75, 0.625, 0.75])
me_cubo_004.materials.append(mat_material_003)
me_cubo_004.update()
me_cubo_004.normals_split_custom_set([tuple(v) for v in zip(*[iter([-0.09272, 0.0, -0.9957, -0.09272, 0.0, -0.9957, -0.09272, 0.0, -0.9957, -0.09272, 0.0, -0.9957, 0.0, 1.0, 0.0, 0.0, 1.0, 0.0, 0.0, 1.0, 0.0, 0.0, 1.0, 0.0, 0.09272, 0.0, 0.9957, 0.09272, 0.0, 0.9957, 0.09272, 0.0, 0.9957, 0.09272, 0.0, 0.9957, 0.0, -1.0, 0.0, 0.0, -1.0, 0.0, 0.0, -1.0, 0.0, 0.0, -1.0, 0.0, 0.0, 0.0, -1.0, 0.0, 0.0, -1.0, 0.0, 0.0, -1.0, 0.0, 0.0, -1.0, 0.0, 0.0, 1.0, 0.0, 0.0, 1.0, 0.0, 0.0, 1.0, 0.0, 0.0, 1.0])] * 3)])
me_cubo_008 = bpy.data.meshes.new('Cubo.008')
me_cubo_008.from_pydata([(-0.0003886, -0.0003886, -0.0004167), (-0.000164, -0.000164, 0.0004167), (-0.0003886, 0.0003886, -0.0004167), (-0.000164, 0.000164, 0.0004167), (0.0003886, -0.0003886, -0.0004167), (0.000164, -0.000164, 0.0004167), (0.0003886, 0.0003886, -0.0004167), (0.000164, 0.000164, 0.0004167)], [], [(0, 1, 3, 2), (2, 3, 7, 6), (6, 7, 5, 4), (4, 5, 1, 0), (2, 6, 4, 0), (7, 3, 1, 5)])
me_cubo_008.polygons.foreach_set('use_smooth', [True] * 6)
_k = set([(0, 1), (0, 2), (0, 4), (1, 3), (1, 5), (2, 3), (2, 6), (3, 7), (4, 5), (4, 6), (5, 7), (6, 7)])
me_cubo_008.attributes.new('sharp_edge', 'BOOLEAN', 'EDGE').data.foreach_set('value', [ (min(e.vertices), max(e.vertices)) in _k for e in me_cubo_008.edges])
_uv = me_cubo_008.uv_layers.new(name='MapaUV')
_uv.uv.foreach_set('vector', [0.375, 0.0, 0.625, 0.0, 0.625, 0.25, 0.375, 0.25, 0.375, 0.25, 0.625, 0.25, 0.625, 0.5, 0.375, 0.5, 0.375, 0.5, 0.625, 0.5, 0.625, 0.75, 0.375, 0.75, 0.375, 0.75, 0.625, 0.75, 0.625, 1.0, 0.375, 1.0, 0.125, 0.5, 0.375, 0.5, 0.375, 0.75, 0.125, 0.75, 0.625, 0.5, 0.875, 0.5, 0.875, 0.75, 0.625, 0.75])
me_cubo_008.materials.append(mat_material_003)
me_cubo_008.update()
me_cubo_008.normals_split_custom_set([tuple(v) for v in zip(*[iter([-0.9656, 0.0, 0.2602, -0.9656, 0.0, 0.2602, -0.9656, 0.0, 0.2602, -0.9656, 0.0, 0.2602, 0.0, 0.9656, 0.2602, 0.0, 0.9656, 0.2602, 0.0, 0.9656, 0.2602, 0.0, 0.9656, 0.2602, 0.9656, 0.0, 0.2602, 0.9656, 0.0, 0.2602, 0.9656, 0.0, 0.2602, 0.9656, 0.0, 0.2602, 0.0, -0.9656, 0.2602, 0.0, -0.9656, 0.2602, 0.0, -0.9656, 0.2602, 0.0, -0.9656, 0.2602, 0.0, 0.0, -1.0, 0.0, 0.0, -1.0, 0.0, 0.0, -1.0, 0.0, 0.0, -1.0, 0.0, 0.0, 1.0, 0.0, 0.0, 1.0, 0.0, 0.0, 1.0, 0.0, 0.0, 1.0])] * 3)])
me_cubo_009 = bpy.data.meshes.new('Cubo.009')
me_cubo_009.from_pydata([(-0.0003886, -0.0003886, -0.0004167), (-0.000164, -0.000164, 0.0004167), (-0.0003886, 0.0003886, -0.0004167), (-0.000164, 0.000164, 0.0004167), (0.0003886, -0.0003886, -0.0004167), (0.000164, -0.000164, 0.0004167), (0.0003886, 0.0003886, -0.0004167), (0.000164, 0.000164, 0.0004167)], [], [(0, 1, 3, 2), (2, 3, 7, 6), (6, 7, 5, 4), (4, 5, 1, 0), (2, 6, 4, 0), (7, 3, 1, 5)])
me_cubo_009.polygons.foreach_set('use_smooth', [True] * 6)
_k = set([(0, 1), (0, 2), (0, 4), (1, 3), (1, 5), (2, 3), (2, 6), (3, 7), (4, 5), (4, 6), (5, 7), (6, 7)])
me_cubo_009.attributes.new('sharp_edge', 'BOOLEAN', 'EDGE').data.foreach_set('value', [ (min(e.vertices), max(e.vertices)) in _k for e in me_cubo_009.edges])
_uv = me_cubo_009.uv_layers.new(name='MapaUV')
_uv.uv.foreach_set('vector', [0.375, 0.0, 0.625, 0.0, 0.625, 0.25, 0.375, 0.25, 0.375, 0.25, 0.625, 0.25, 0.625, 0.5, 0.375, 0.5, 0.375, 0.5, 0.625, 0.5, 0.625, 0.75, 0.375, 0.75, 0.375, 0.75, 0.625, 0.75, 0.625, 1.0, 0.375, 1.0, 0.125, 0.5, 0.375, 0.5, 0.375, 0.75, 0.125, 0.75, 0.625, 0.5, 0.875, 0.5, 0.875, 0.75, 0.625, 0.75])
me_cubo_009.materials.append(mat_material_003)
me_cubo_009.update()
me_cubo_009.normals_split_custom_set([tuple(v) for v in zip(*[iter([-0.9656, 0.0, 0.2602, -0.9656, 0.0, 0.2602, -0.9656, 0.0, 0.2602, -0.9656, 0.0, 0.2602, 0.0, 0.9656, 0.2602, 0.0, 0.9656, 0.2602, 0.0, 0.9656, 0.2602, 0.0, 0.9656, 0.2602, 0.9656, 0.0, 0.2602, 0.9656, 0.0, 0.2602, 0.9656, 0.0, 0.2602, 0.9656, 0.0, 0.2602, 0.0, -0.9656, 0.2602, 0.0, -0.9656, 0.2602, 0.0, -0.9656, 0.2602, 0.0, -0.9656, 0.2602, 0.0, 0.0, -1.0, 0.0, 0.0, -1.0, 0.0, 0.0, -1.0, 0.0, 0.0, -1.0, 0.0, 0.0, 1.0, 0.0, 0.0, 1.0, 0.0, 0.0, 1.0, 0.0, 0.0, 1.0])] * 3)])
me_cubo_010 = bpy.data.meshes.new('Cubo.010')
me_cubo_010.from_pydata([(-0.0003886, -0.0003886, -0.0004167), (-0.000164, -0.000164, 0.0004167), (-0.0003886, 0.0003886, -0.0004167), (-0.000164, 0.000164, 0.0004167), (0.0003886, -0.0003886, -0.0004167), (0.000164, -0.000164, 0.0004167), (0.0003886, 0.0003886, -0.0004167), (0.000164, 0.000164, 0.0004167)], [], [(0, 1, 3, 2), (2, 3, 7, 6), (6, 7, 5, 4), (4, 5, 1, 0), (2, 6, 4, 0), (7, 3, 1, 5)])
me_cubo_010.polygons.foreach_set('use_smooth', [True] * 6)
_k = set([(0, 1), (0, 2), (0, 4), (1, 3), (1, 5), (2, 3), (2, 6), (3, 7), (4, 5), (4, 6), (5, 7), (6, 7)])
me_cubo_010.attributes.new('sharp_edge', 'BOOLEAN', 'EDGE').data.foreach_set('value', [ (min(e.vertices), max(e.vertices)) in _k for e in me_cubo_010.edges])
_uv = me_cubo_010.uv_layers.new(name='MapaUV')
_uv.uv.foreach_set('vector', [0.375, 0.0, 0.625, 0.0, 0.625, 0.25, 0.375, 0.25, 0.375, 0.25, 0.625, 0.25, 0.625, 0.5, 0.375, 0.5, 0.375, 0.5, 0.625, 0.5, 0.625, 0.75, 0.375, 0.75, 0.375, 0.75, 0.625, 0.75, 0.625, 1.0, 0.375, 1.0, 0.125, 0.5, 0.375, 0.5, 0.375, 0.75, 0.125, 0.75, 0.625, 0.5, 0.875, 0.5, 0.875, 0.75, 0.625, 0.75])
me_cubo_010.materials.append(mat_material_003)
me_cubo_010.update()
me_cubo_010.normals_split_custom_set([tuple(v) for v in zip(*[iter([-0.9656, 0.0, 0.2602, -0.9656, 0.0, 0.2602, -0.9656, 0.0, 0.2602, -0.9656, 0.0, 0.2602, 0.0, 0.9656, 0.2602, 0.0, 0.9656, 0.2602, 0.0, 0.9656, 0.2602, 0.0, 0.9656, 0.2602, 0.9656, 0.0, 0.2602, 0.9656, 0.0, 0.2602, 0.9656, 0.0, 0.2602, 0.9656, 0.0, 0.2602, 0.0, -0.9656, 0.2602, 0.0, -0.9656, 0.2602, 0.0, -0.9656, 0.2602, 0.0, -0.9656, 0.2602, 0.0, 0.0, -1.0, 0.0, 0.0, -1.0, 0.0, 0.0, -1.0, 0.0, 0.0, -1.0, 0.0, 0.0, 1.0, 0.0, 0.0, 1.0, 0.0, 0.0, 1.0, 0.0, 0.0, 1.0])] * 3)])

# ---- objects
ob_cilindro = bpy.data.objects.new('Cilindro', me_cilindro_001)
ob_cubo = bpy.data.objects.new('Cubo', me_cubo)
ob_cubo_001 = bpy.data.objects.new('Cubo.001', me_cubo_001)
ob_cubo_002 = bpy.data.objects.new('Cubo.002', me_cubo_002)
ob_cubo_003 = bpy.data.objects.new('Cubo.003', me_cubo_003)
ob_cubo_004 = bpy.data.objects.new('Cubo.004', me_cubo_004)
ob_cubo_005 = bpy.data.objects.new('Cubo.005', me_cubo_008)
ob_cubo_006 = bpy.data.objects.new('Cubo.006', me_cubo_009)
ob_cubo_007 = bpy.data.objects.new('Cubo.007', me_cubo_010)

# ---- transforms, parenting, visibility, modifiers, constraints
ob_cilindro.location = (0.0, 0.0, 0.1981)
ob_cilindro.rotation_euler = (-1.629e-07, 0.0, 0.0)
ob_cilindro.scale = (0.06984, 0.06984, 0.01698)
ob_cilindro.color = (0.8, 0.8, 0.8, 1.0)
ob_cubo.location = (0.0, 0.0, 0.1108)
ob_cubo.rotation_euler = (-1.629e-07, 0.0, 0.0)
ob_cubo.scale = (20.34, 20.34, 20.34)
ob_cubo.color = (0.8, 0.8, 0.8, 1.0)
ob_cubo_001.location = (0.03106, 0.0, 0.1066)
ob_cubo_001.rotation_euler = (-1.629e-07, 0.0, 0.0)
ob_cubo_001.scale = (4.878, 4.878, 210.0)
ob_cubo_001.color = (0.8, 0.8, 0.8, 1.0)
ob_cubo_002.location = (-0.005066, -0.02892, 0.1066)
ob_cubo_002.rotation_euler = (7.55e-08, 3.762e-15, -1.731)
ob_cubo_002.scale = (4.878, 4.878, 210.0)
ob_cubo_002.color = (0.8, 0.8, 0.8, 1.0)
ob_cubo_003.location = (-0.005066, 0.02793, 0.1066)
ob_cubo_003.rotation_euler = (-3.739e-06, 1.333e-13, 1.548)
ob_cubo_003.scale = (4.878, 4.878, 210.0)
ob_cubo_003.color = (0.8, 0.8, 0.8, 1.0)
ob_cubo_004.location = (-0.03492, 0.0, 0.1066)
ob_cubo_004.rotation_euler = (7.55e-08, 3.443e-16, -3.077)
ob_cubo_004.scale = (4.878, 4.878, 210.0)
ob_cubo_004.color = (0.8, 0.8, 0.8, 1.0)
ob_cubo_005.location = (0.0, 0.0, 0.2269)
ob_cubo_005.rotation_euler = (-1.629e-07, 0.0, 0.0)
ob_cubo_005.scale = (2.912, 2.912, 43.88)
ob_cubo_005.color = (0.8, 0.8, 0.8, 1.0)
ob_cubo_006.location = (0.007082, 0.0, 0.207)
ob_cubo_006.rotation_euler = (-1.629e-07, 0.0, 0.0)
ob_cubo_006.scale = (2.912, 2.912, 43.88)
ob_cubo_006.color = (0.8, 0.8, 0.8, 1.0)
ob_cubo_007.location = (-0.01134, 0.0, 0.2147)
ob_cubo_007.rotation_euler = (-1.629e-07, 0.0, 0.0)
ob_cubo_007.scale = (2.912, 2.912, 43.88)
ob_cubo_007.color = (0.8, 0.8, 0.8, 1.0)

# ---- collection membership
col_collection.objects.link(ob_cilindro)
col_collection.objects.link(ob_cubo)
col_collection.objects.link(ob_cubo_001)
col_collection.objects.link(ob_cubo_002)
col_collection.objects.link(ob_cubo_003)
col_collection.objects.link(ob_cubo_004)
col_collection.objects.link(ob_cubo_005)
col_collection.objects.link(ob_cubo_006)
col_collection.objects.link(ob_cubo_007)

# ---- scene / render settings (as saved in the file)
scene.frame_start = 1; scene.frame_end = 250; scene.frame_set(1)
scene.render.engine = 'BLENDER_EEVEE_NEXT'
scene.render.fps = 30
scene.cycles.sampling_pattern = 'TABULATED_SOBOL'
scene.cycles.use_light_tree = False
scene.view_settings.view_transform = 'Filmic'
bpy.context.view_layer.update()

# ---- added for rendering (the .blend has no active camera and no usable light): camera, sun
cam_auto = bpy.data.cameras.new('AutoCamera')
cam_auto.lens = 50.0
cam_auto.sensor_width = 36.0
cam_auto.clip_end = 1000.0
ob_auto_camera = bpy.data.objects.new('AutoCamera', cam_auto)
scene.collection.objects.link(ob_auto_camera)
ob_auto_camera.location = (0.305465, -0.369256, 0.369364)
ob_auto_camera.rotation_euler = (1.09748, -7.21219e-08, 0.694738)
scene.camera = ob_auto_camera
light_auto_sun = bpy.data.lights.new('AutoSun', 'SUN')
light_auto_sun.energy = 3.0
light_auto_sun.angle = 0.0523599
ob_auto_sun = bpy.data.objects.new('AutoSun', light_auto_sun)
scene.collection.objects.link(ob_auto_sun)
ob_auto_sun.rotation_euler = (0.872665, 0.174533, 0.523599)
bpy.context.view_layer.update()

